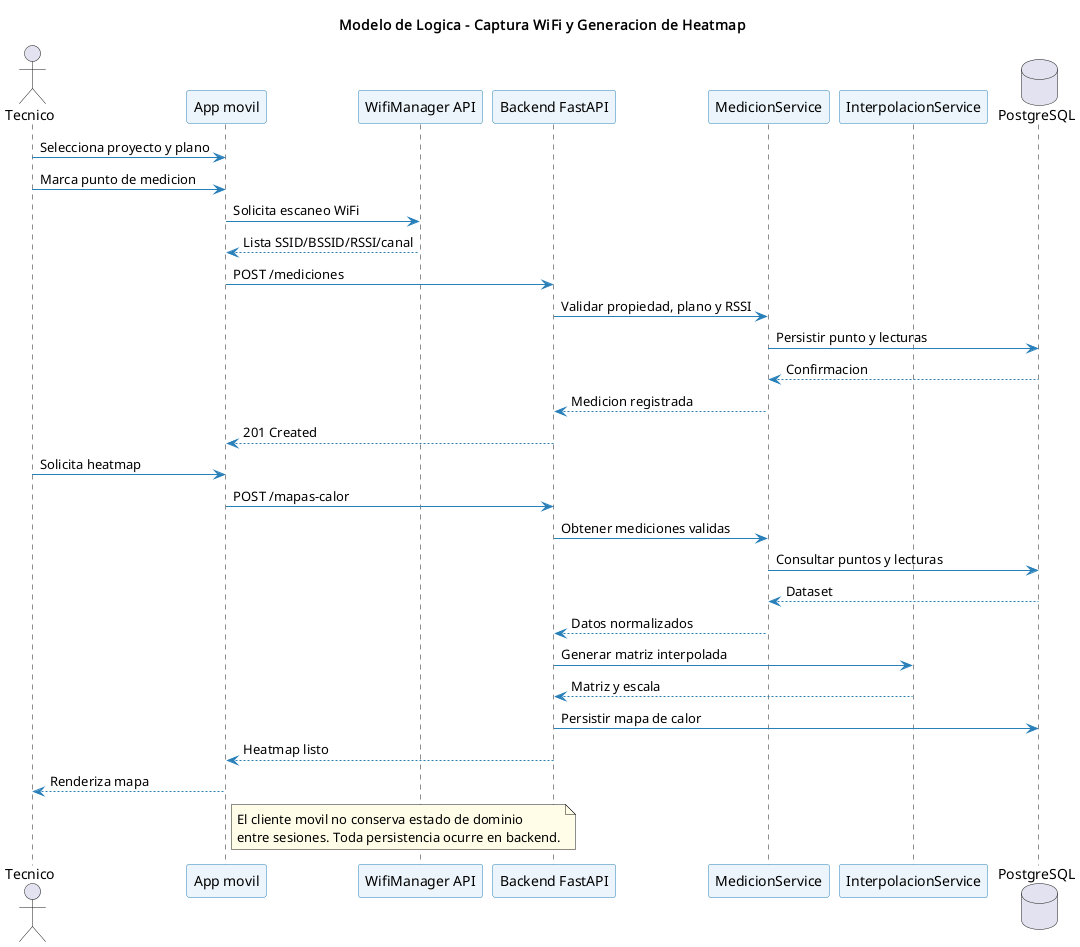

The diagram above was rendered by PlantUML. Its source (embedded in the PNG):
@startuml
title Modelo de Logica - Captura WiFi y Generacion de Heatmap
skinparam participantBackgroundColor #EBF5FB
skinparam participantBorderColor #2980B9
skinparam sequenceArrowColor #2980B9
skinparam noteBackgroundColor #FFFDE7

actor "Tecnico" as T
participant "App movil" as App
participant "WifiManager API" as Wifi
participant "Backend FastAPI" as API
participant "MedicionService" as Med
participant "InterpolacionService" as IDW
database "PostgreSQL" as DB

T -> App : Selecciona proyecto y plano
T -> App : Marca punto de medicion
App -> Wifi : Solicita escaneo WiFi
Wifi --> App : Lista SSID/BSSID/RSSI/canal
App -> API : POST /mediciones
API -> Med : Validar propiedad, plano y RSSI
Med -> DB : Persistir punto y lecturas
DB --> Med : Confirmacion
Med --> API : Medicion registrada
API --> App : 201 Created

T -> App : Solicita heatmap
App -> API : POST /mapas-calor
API -> Med : Obtener mediciones validas
Med -> DB : Consultar puntos y lecturas
DB --> Med : Dataset
Med --> API : Datos normalizados
API -> IDW : Generar matriz interpolada
IDW --> API : Matriz y escala
API -> DB : Persistir mapa de calor
API --> App : Heatmap listo
App --> T : Renderiza mapa

note right of App
  El cliente movil no conserva estado de dominio
  entre sesiones. Toda persistencia ocurre en backend.
end note
@enduml